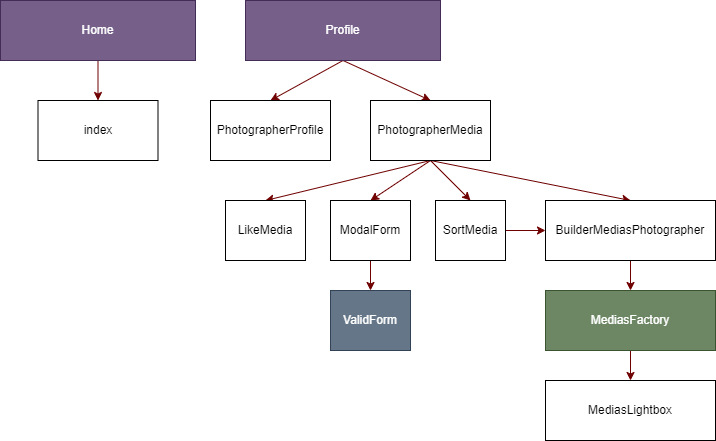

The diagram above was exported from draw.io. Its source (the exported page's mxGraphModel, read from the mxfile embedded in the PNG):
<mxGraphModel dx="696" dy="745" grid="0" gridSize="10" guides="1" tooltips="1" connect="1" arrows="1" fold="1" page="1" pageScale="1" pageWidth="850" pageHeight="1100" background="#ffffff" math="0" shadow="0">
  <root>
    <mxCell id="0" />
    <mxCell id="1" parent="0" />
    <mxCell id="31" style="edgeStyle=none;html=1;exitX=0.5;exitY=1;exitDx=0;exitDy=0;entryX=0.5;entryY=0;entryDx=0;entryDy=0;fillColor=#a20025;strokeColor=#6F0000;rounded=0;" edge="1" parent="1" source="2" target="4">
      <mxGeometry relative="1" as="geometry" />
    </mxCell>
    <mxCell id="32" style="edgeStyle=none;html=1;exitX=0.5;exitY=1;exitDx=0;exitDy=0;entryX=0.5;entryY=0;entryDx=0;entryDy=0;fillColor=#a20025;strokeColor=#6F0000;rounded=0;" edge="1" parent="1" source="2" target="5">
      <mxGeometry relative="1" as="geometry" />
    </mxCell>
    <mxCell id="2" value="Profile" style="rounded=0;whiteSpace=wrap;html=1;fillColor=#76608a;fontColor=#ffffff;strokeColor=#432D57;" vertex="1" parent="1">
      <mxGeometry x="313" y="170" width="195" height="60" as="geometry" />
    </mxCell>
    <mxCell id="4" value="PhotographerProfile" style="rounded=0;whiteSpace=wrap;html=1;" vertex="1" parent="1">
      <mxGeometry x="278" y="270" width="120" height="60" as="geometry" />
    </mxCell>
    <mxCell id="13" style="edgeStyle=none;html=1;exitX=0.5;exitY=1;exitDx=0;exitDy=0;entryX=0.5;entryY=0;entryDx=0;entryDy=0;fillColor=#a20025;strokeColor=#6F0000;rounded=0;" edge="1" parent="1" source="5" target="8">
      <mxGeometry relative="1" as="geometry" />
    </mxCell>
    <mxCell id="22" style="edgeStyle=none;html=1;exitX=0.5;exitY=1;exitDx=0;exitDy=0;entryX=0.5;entryY=0;entryDx=0;entryDy=0;fillColor=#a20025;strokeColor=#6F0000;rounded=0;" edge="1" parent="1" source="5" target="14">
      <mxGeometry relative="1" as="geometry" />
    </mxCell>
    <mxCell id="23" style="edgeStyle=none;html=1;exitX=0.5;exitY=1;exitDx=0;exitDy=0;entryX=0.5;entryY=0;entryDx=0;entryDy=0;fillColor=#a20025;strokeColor=#6F0000;rounded=0;" edge="1" parent="1" source="5" target="15">
      <mxGeometry relative="1" as="geometry" />
    </mxCell>
    <mxCell id="25" style="edgeStyle=none;html=1;exitX=0.5;exitY=1;exitDx=0;exitDy=0;entryX=0.5;entryY=0;entryDx=0;entryDy=0;fillColor=#a20025;strokeColor=#6F0000;rounded=0;" edge="1" parent="1" source="5" target="16">
      <mxGeometry relative="1" as="geometry" />
    </mxCell>
    <mxCell id="5" value="PhotographerMedia" style="rounded=0;whiteSpace=wrap;html=1;" vertex="1" parent="1">
      <mxGeometry x="438" y="270" width="120" height="60" as="geometry" />
    </mxCell>
    <mxCell id="10" style="edgeStyle=none;html=1;exitX=0.5;exitY=1;exitDx=0;exitDy=0;entryX=0.5;entryY=0;entryDx=0;entryDy=0;fillColor=#a20025;strokeColor=#6F0000;rounded=0;" edge="1" parent="1" source="8" target="9">
      <mxGeometry relative="1" as="geometry" />
    </mxCell>
    <mxCell id="8" value="BuilderMediasPhotographer" style="rounded=0;whiteSpace=wrap;html=1;" vertex="1" parent="1">
      <mxGeometry x="613" y="370" width="170" height="60" as="geometry" />
    </mxCell>
    <mxCell id="12" style="edgeStyle=none;html=1;exitX=0.5;exitY=1;exitDx=0;exitDy=0;entryX=0.5;entryY=0;entryDx=0;entryDy=0;fillColor=#a20025;strokeColor=#6F0000;rounded=0;" edge="1" parent="1" source="9" target="11">
      <mxGeometry relative="1" as="geometry" />
    </mxCell>
    <mxCell id="9" value="MediasFactory" style="rounded=0;whiteSpace=wrap;html=1;fillColor=#6d8764;fontColor=#ffffff;strokeColor=#3A5431;" vertex="1" parent="1">
      <mxGeometry x="613" y="460" width="170" height="60" as="geometry" />
    </mxCell>
    <mxCell id="11" value="MediasLightbox" style="rounded=0;whiteSpace=wrap;html=1;" vertex="1" parent="1">
      <mxGeometry x="613" y="550" width="170" height="60" as="geometry" />
    </mxCell>
    <mxCell id="17" value="" style="edgeStyle=none;html=1;fillColor=#a20025;strokeColor=#6F0000;rounded=0;" edge="1" parent="1" source="14" target="8">
      <mxGeometry relative="1" as="geometry" />
    </mxCell>
    <mxCell id="14" value="SortMedia" style="rounded=0;whiteSpace=wrap;html=1;" vertex="1" parent="1">
      <mxGeometry x="503" y="370" width="70" height="60" as="geometry" />
    </mxCell>
    <mxCell id="15" value="LikeMedia" style="rounded=0;whiteSpace=wrap;html=1;" vertex="1" parent="1">
      <mxGeometry x="293" y="370" width="80" height="60" as="geometry" />
    </mxCell>
    <mxCell id="19" value="" style="edgeStyle=none;html=1;fillColor=#a20025;strokeColor=#6F0000;rounded=0;" edge="1" parent="1" source="16" target="18">
      <mxGeometry relative="1" as="geometry" />
    </mxCell>
    <mxCell id="16" value="ModalForm" style="rounded=0;whiteSpace=wrap;html=1;" vertex="1" parent="1">
      <mxGeometry x="398" y="370" width="80" height="60" as="geometry" />
    </mxCell>
    <mxCell id="18" value="ValidForm" style="rounded=0;whiteSpace=wrap;html=1;fillColor=#647687;fontColor=#ffffff;strokeColor=#314354;" vertex="1" parent="1">
      <mxGeometry x="398" y="460" width="80" height="60" as="geometry" />
    </mxCell>
    <mxCell id="34" value="" style="edgeStyle=none;rounded=0;html=1;fillColor=#a20025;strokeColor=#6F0000;" edge="1" parent="1" source="26" target="29">
      <mxGeometry relative="1" as="geometry" />
    </mxCell>
    <mxCell id="26" value="Home" style="rounded=0;whiteSpace=wrap;html=1;fillColor=#76608a;strokeColor=#432D57;fontColor=#ffffff;" vertex="1" parent="1">
      <mxGeometry x="68" y="170" width="195" height="60" as="geometry" />
    </mxCell>
    <mxCell id="29" value="index" style="rounded=0;whiteSpace=wrap;html=1;" vertex="1" parent="1">
      <mxGeometry x="105.5" y="270" width="120" height="60" as="geometry" />
    </mxCell>
  </root>
</mxGraphModel>